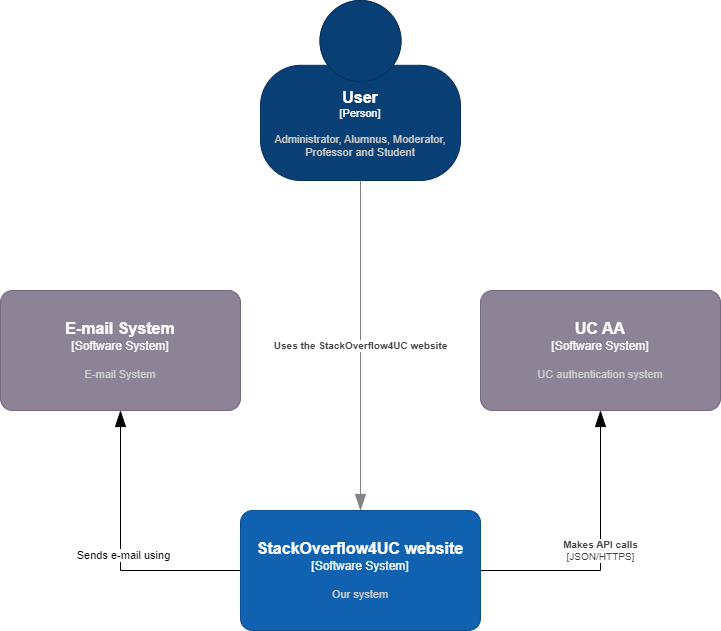

The diagram above was exported from draw.io. Its source (the exported page's mxGraphModel, read from the mxfile embedded in the PNG):
<mxGraphModel dx="2074" dy="1067" grid="1" gridSize="10" guides="1" tooltips="1" connect="1" arrows="1" fold="1" page="1" pageScale="1" pageWidth="850" pageHeight="1100" math="0" shadow="0">
  <root>
    <mxCell id="0" />
    <mxCell id="1" parent="0" />
    <object placeholders="1" c4Name="User" c4Type="Person" c4Description="Administrator, Alumnus, Moderator, Professor and Student" label="&lt;font style=&quot;font-size: 16px&quot;&gt;&lt;b&gt;%c4Name%&lt;/b&gt;&lt;/font&gt;&lt;div&gt;[%c4Type%]&lt;/div&gt;&lt;br&gt;&lt;div&gt;&lt;font style=&quot;font-size: 11px&quot;&gt;&lt;font color=&quot;#cccccc&quot;&gt;%c4Description%&lt;/font&gt;&lt;/div&gt;" id="DmBSY5x3m2XVHnPiLYqt-1">
      <mxCell style="html=1;fontSize=11;dashed=0;whiteSpace=wrap;fillColor=#083F75;strokeColor=#06315C;fontColor=#ffffff;shape=mxgraph.c4.person2;align=center;metaEdit=1;points=[[0.5,0,0],[1,0.5,0],[1,0.75,0],[0.75,1,0],[0.5,1,0],[0.25,1,0],[0,0.75,0],[0,0.5,0]];resizable=0;" parent="1" vertex="1">
        <mxGeometry x="300" y="50" width="200" height="180" as="geometry" />
      </mxCell>
    </object>
    <object placeholders="1" c4Name="UC AA" c4Type="Software System" c4Description="UC authentication system" label="&lt;font style=&quot;font-size: 16px&quot;&gt;&lt;b&gt;%c4Name%&lt;/b&gt;&lt;/font&gt;&lt;div&gt;[%c4Type%]&lt;/div&gt;&lt;br&gt;&lt;div&gt;&lt;font style=&quot;font-size: 11px&quot;&gt;&lt;font color=&quot;#cccccc&quot;&gt;%c4Description%&lt;/font&gt;&lt;/div&gt;" id="DmBSY5x3m2XVHnPiLYqt-2">
      <mxCell style="rounded=1;whiteSpace=wrap;html=1;labelBackgroundColor=none;fillColor=#8C8496;fontColor=#ffffff;align=center;arcSize=10;strokeColor=#736782;metaEdit=1;resizable=0;points=[[0.25,0,0],[0.5,0,0],[0.75,0,0],[1,0.25,0],[1,0.5,0],[1,0.75,0],[0.75,1,0],[0.5,1,0],[0.25,1,0],[0,0.75,0],[0,0.5,0],[0,0.25,0]];" parent="1" vertex="1">
        <mxGeometry x="520" y="340" width="240" height="120" as="geometry" />
      </mxCell>
    </object>
    <mxCell id="DmBSY5x3m2XVHnPiLYqt-7" style="edgeStyle=orthogonalEdgeStyle;rounded=0;orthogonalLoop=1;jettySize=auto;html=1;entryX=0.5;entryY=1;entryDx=0;entryDy=0;entryPerimeter=0;exitX=0;exitY=0.5;exitDx=0;exitDy=0;exitPerimeter=0;endSize=14;startSize=14;jumpSize=16;jumpStyle=arc;endArrow=blockThin;endFill=1;" parent="1" source="DmBSY5x3m2XVHnPiLYqt-3" target="DmBSY5x3m2XVHnPiLYqt-6" edge="1">
      <mxGeometry relative="1" as="geometry" />
    </mxCell>
    <mxCell id="DmBSY5x3m2XVHnPiLYqt-8" value="Sends e-mail using" style="edgeLabel;html=1;align=center;verticalAlign=middle;resizable=0;points=[];" parent="DmBSY5x3m2XVHnPiLYqt-7" vertex="1" connectable="0">
      <mxGeometry x="-0.0286" y="-2" relative="1" as="geometry">
        <mxPoint as="offset" />
      </mxGeometry>
    </mxCell>
    <object placeholders="1" c4Name="StackOverflow4UC website" c4Type="Software System" c4Description="Our system" label="&lt;font style=&quot;font-size: 16px&quot;&gt;&lt;b&gt;%c4Name%&lt;/b&gt;&lt;/font&gt;&lt;div&gt;[%c4Type%]&lt;/div&gt;&lt;br&gt;&lt;div&gt;&lt;font style=&quot;font-size: 11px&quot;&gt;&lt;font color=&quot;#cccccc&quot;&gt;%c4Description%&lt;/font&gt;&lt;/div&gt;" id="DmBSY5x3m2XVHnPiLYqt-3">
      <mxCell style="rounded=1;whiteSpace=wrap;html=1;labelBackgroundColor=none;fillColor=#1061B0;fontColor=#ffffff;align=center;arcSize=10;strokeColor=#0D5091;metaEdit=1;resizable=0;points=[[0.25,0,0],[0.5,0,0],[0.75,0,0],[1,0.25,0],[1,0.5,0],[1,0.75,0],[0.75,1,0],[0.5,1,0],[0.25,1,0],[0,0.75,0],[0,0.5,0],[0,0.25,0]];" parent="1" vertex="1">
        <mxGeometry x="280" y="560" width="240" height="120" as="geometry" />
      </mxCell>
    </object>
    <object placeholders="1" c4Type="Relationship" c4Technology="JSON/HTTPS" c4Description="Makes API calls" label="&lt;div style=&quot;text-align: left&quot;&gt;&lt;div style=&quot;text-align: center&quot;&gt;&lt;b&gt;%c4Description%&lt;/b&gt;&lt;/div&gt;&lt;div style=&quot;text-align: center&quot;&gt;[%c4Technology%]&lt;/div&gt;&lt;/div&gt;" id="DmBSY5x3m2XVHnPiLYqt-4">
      <mxCell style="endArrow=blockThin;html=1;fontSize=10;fontColor=#404040;strokeWidth=1;endFill=1;strokeColor=#000000;elbow=vertical;metaEdit=1;endSize=14;startSize=14;jumpStyle=arc;jumpSize=16;rounded=0;edgeStyle=orthogonalEdgeStyle;exitX=1;exitY=0.5;exitDx=0;exitDy=0;exitPerimeter=0;entryX=0.5;entryY=1;entryDx=0;entryDy=0;entryPerimeter=0;" parent="1" source="DmBSY5x3m2XVHnPiLYqt-3" target="DmBSY5x3m2XVHnPiLYqt-2" edge="1">
        <mxGeometry width="240" relative="1" as="geometry">
          <mxPoint x="260" y="390" as="sourcePoint" />
          <mxPoint x="500" y="390" as="targetPoint" />
        </mxGeometry>
      </mxCell>
    </object>
    <object placeholders="1" c4Type="Relationship" c4Description="Uses the StackOverflow4UC website" label="&lt;div style=&quot;text-align: left&quot;&gt;&lt;div style=&quot;text-align: center&quot;&gt;&lt;b&gt;%c4Description%&lt;/b&gt;&lt;/div&gt;" id="DmBSY5x3m2XVHnPiLYqt-5">
      <mxCell style="endArrow=blockThin;html=1;fontSize=10;fontColor=#404040;strokeWidth=1;endFill=1;strokeColor=#828282;elbow=vertical;metaEdit=1;endSize=14;startSize=14;jumpStyle=arc;jumpSize=16;rounded=0;edgeStyle=orthogonalEdgeStyle;exitX=0.5;exitY=1;exitDx=0;exitDy=0;exitPerimeter=0;entryX=0.5;entryY=0;entryDx=0;entryDy=0;entryPerimeter=0;" parent="1" source="DmBSY5x3m2XVHnPiLYqt-1" target="DmBSY5x3m2XVHnPiLYqt-3" edge="1">
        <mxGeometry width="240" relative="1" as="geometry">
          <mxPoint x="260" y="390" as="sourcePoint" />
          <mxPoint x="500" y="390" as="targetPoint" />
        </mxGeometry>
      </mxCell>
    </object>
    <object placeholders="1" c4Name="E-mail System" c4Type="Software System" c4Description="E-mail System" label="&lt;font style=&quot;font-size: 16px&quot;&gt;&lt;b&gt;%c4Name%&lt;/b&gt;&lt;/font&gt;&lt;div&gt;[%c4Type%]&lt;/div&gt;&lt;br&gt;&lt;div&gt;&lt;font style=&quot;font-size: 11px&quot;&gt;&lt;font color=&quot;#cccccc&quot;&gt;%c4Description%&lt;/font&gt;&lt;/div&gt;" id="DmBSY5x3m2XVHnPiLYqt-6">
      <mxCell style="rounded=1;whiteSpace=wrap;html=1;labelBackgroundColor=none;fillColor=#8C8496;fontColor=#ffffff;align=center;arcSize=10;strokeColor=#736782;metaEdit=1;resizable=0;points=[[0.25,0,0],[0.5,0,0],[0.75,0,0],[1,0.25,0],[1,0.5,0],[1,0.75,0],[0.75,1,0],[0.5,1,0],[0.25,1,0],[0,0.75,0],[0,0.5,0],[0,0.25,0]];" parent="1" vertex="1">
        <mxGeometry x="40" y="340" width="240" height="120" as="geometry" />
      </mxCell>
    </object>
  </root>
</mxGraphModel>